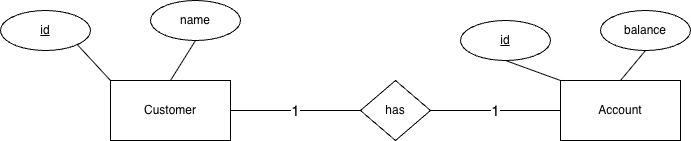

The diagram above was exported from draw.io. Its source (the exported page's mxGraphModel, read from the mxfile embedded in the PNG):
<mxGraphModel dx="938" dy="647" grid="1" gridSize="10" guides="1" tooltips="1" connect="1" arrows="1" fold="1" page="1" pageScale="1" pageWidth="827" pageHeight="1169" math="0" shadow="0">
  <root>
    <mxCell id="0" />
    <mxCell id="1" parent="0" />
    <mxCell id="hNzIljgv3SXLouAUV_g9-1" parent="1" style="rounded=0;whiteSpace=wrap;html=1;" value="Customer" vertex="1">
      <mxGeometry height="60" width="120" x="190" y="260" as="geometry" />
    </mxCell>
    <mxCell id="hNzIljgv3SXLouAUV_g9-2" parent="1" style="rounded=0;whiteSpace=wrap;html=1;" value="Account" vertex="1">
      <mxGeometry height="60" width="120" x="640" y="260" as="geometry" />
    </mxCell>
    <mxCell id="hNzIljgv3SXLouAUV_g9-3" parent="1" style="ellipse;whiteSpace=wrap;html=1;" value="&lt;u&gt;id&lt;/u&gt;" vertex="1">
      <mxGeometry height="40" width="90" x="80" y="190" as="geometry" />
    </mxCell>
    <mxCell id="hNzIljgv3SXLouAUV_g9-4" parent="1" style="ellipse;whiteSpace=wrap;html=1;" value="name" vertex="1">
      <mxGeometry height="40" width="90" x="230" y="180" as="geometry" />
    </mxCell>
    <mxCell id="hNzIljgv3SXLouAUV_g9-5" parent="1" style="ellipse;whiteSpace=wrap;html=1;" value="&lt;u&gt;id&lt;/u&gt;" vertex="1">
      <mxGeometry height="40" width="90" x="540" y="200" as="geometry" />
    </mxCell>
    <mxCell id="hNzIljgv3SXLouAUV_g9-6" parent="1" style="ellipse;whiteSpace=wrap;html=1;" value="balance" vertex="1">
      <mxGeometry height="40" width="90" x="680" y="190" as="geometry" />
    </mxCell>
    <mxCell id="hNzIljgv3SXLouAUV_g9-8" edge="1" parent="1" source="hNzIljgv3SXLouAUV_g9-3" style="endArrow=none;html=1;rounded=0;exitX=1;exitY=1;exitDx=0;exitDy=0;entryX=0;entryY=0;entryDx=0;entryDy=0;" target="hNzIljgv3SXLouAUV_g9-1" value="">
      <mxGeometry height="50" relative="1" width="50" as="geometry">
        <mxPoint x="410" y="260" as="sourcePoint" />
        <mxPoint x="460" y="210" as="targetPoint" />
      </mxGeometry>
    </mxCell>
    <mxCell id="hNzIljgv3SXLouAUV_g9-9" edge="1" parent="1" source="hNzIljgv3SXLouAUV_g9-1" style="endArrow=none;html=1;rounded=0;exitX=0.5;exitY=0;exitDx=0;exitDy=0;entryX=0.5;entryY=1;entryDx=0;entryDy=0;" target="hNzIljgv3SXLouAUV_g9-4" value="">
      <mxGeometry height="50" relative="1" width="50" as="geometry">
        <mxPoint x="410" y="260" as="sourcePoint" />
        <mxPoint x="460" y="210" as="targetPoint" />
      </mxGeometry>
    </mxCell>
    <mxCell id="hNzIljgv3SXLouAUV_g9-10" edge="1" parent="1" source="hNzIljgv3SXLouAUV_g9-2" style="endArrow=none;html=1;rounded=0;exitX=0;exitY=0;exitDx=0;exitDy=0;entryX=0.5;entryY=1;entryDx=0;entryDy=0;" target="hNzIljgv3SXLouAUV_g9-5" value="">
      <mxGeometry height="50" relative="1" width="50" as="geometry">
        <mxPoint x="490" y="270" as="sourcePoint" />
        <mxPoint x="540" y="220" as="targetPoint" />
      </mxGeometry>
    </mxCell>
    <mxCell id="hNzIljgv3SXLouAUV_g9-11" edge="1" parent="1" source="hNzIljgv3SXLouAUV_g9-2" style="endArrow=none;html=1;rounded=0;exitX=0.5;exitY=0;exitDx=0;exitDy=0;entryX=0.5;entryY=1;entryDx=0;entryDy=0;" target="hNzIljgv3SXLouAUV_g9-6" value="">
      <mxGeometry height="50" relative="1" width="50" as="geometry">
        <mxPoint x="490" y="270" as="sourcePoint" />
        <mxPoint x="540" y="220" as="targetPoint" />
      </mxGeometry>
    </mxCell>
    <mxCell id="hNzIljgv3SXLouAUV_g9-13" parent="1" style="rhombus;whiteSpace=wrap;html=1;" value="has" vertex="1">
      <mxGeometry height="60" width="70" x="440" y="260" as="geometry" />
    </mxCell>
    <mxCell id="hNzIljgv3SXLouAUV_g9-14" edge="1" parent="1" source="hNzIljgv3SXLouAUV_g9-1" style="endArrow=none;html=1;rounded=0;exitX=1;exitY=0.5;exitDx=0;exitDy=0;entryX=0;entryY=0.5;entryDx=0;entryDy=0;" target="hNzIljgv3SXLouAUV_g9-13" value="&lt;font style=&quot;font-size: 15px;&quot;&gt;1&lt;/font&gt;">
      <mxGeometry height="50" relative="1" width="50" as="geometry">
        <mxPoint x="490" y="270" as="sourcePoint" />
        <mxPoint x="540" y="220" as="targetPoint" />
      </mxGeometry>
    </mxCell>
    <mxCell id="hNzIljgv3SXLouAUV_g9-15" edge="1" parent="1" source="hNzIljgv3SXLouAUV_g9-13" style="endArrow=none;html=1;rounded=0;exitX=1;exitY=0.5;exitDx=0;exitDy=0;entryX=0;entryY=0.5;entryDx=0;entryDy=0;" target="hNzIljgv3SXLouAUV_g9-2" value="&lt;font style=&quot;font-size: 15px;&quot;&gt;1&lt;/font&gt;">
      <mxGeometry height="50" relative="1" width="50" as="geometry">
        <mxPoint x="490" y="270" as="sourcePoint" />
        <mxPoint x="540" y="220" as="targetPoint" />
      </mxGeometry>
    </mxCell>
  </root>
</mxGraphModel>